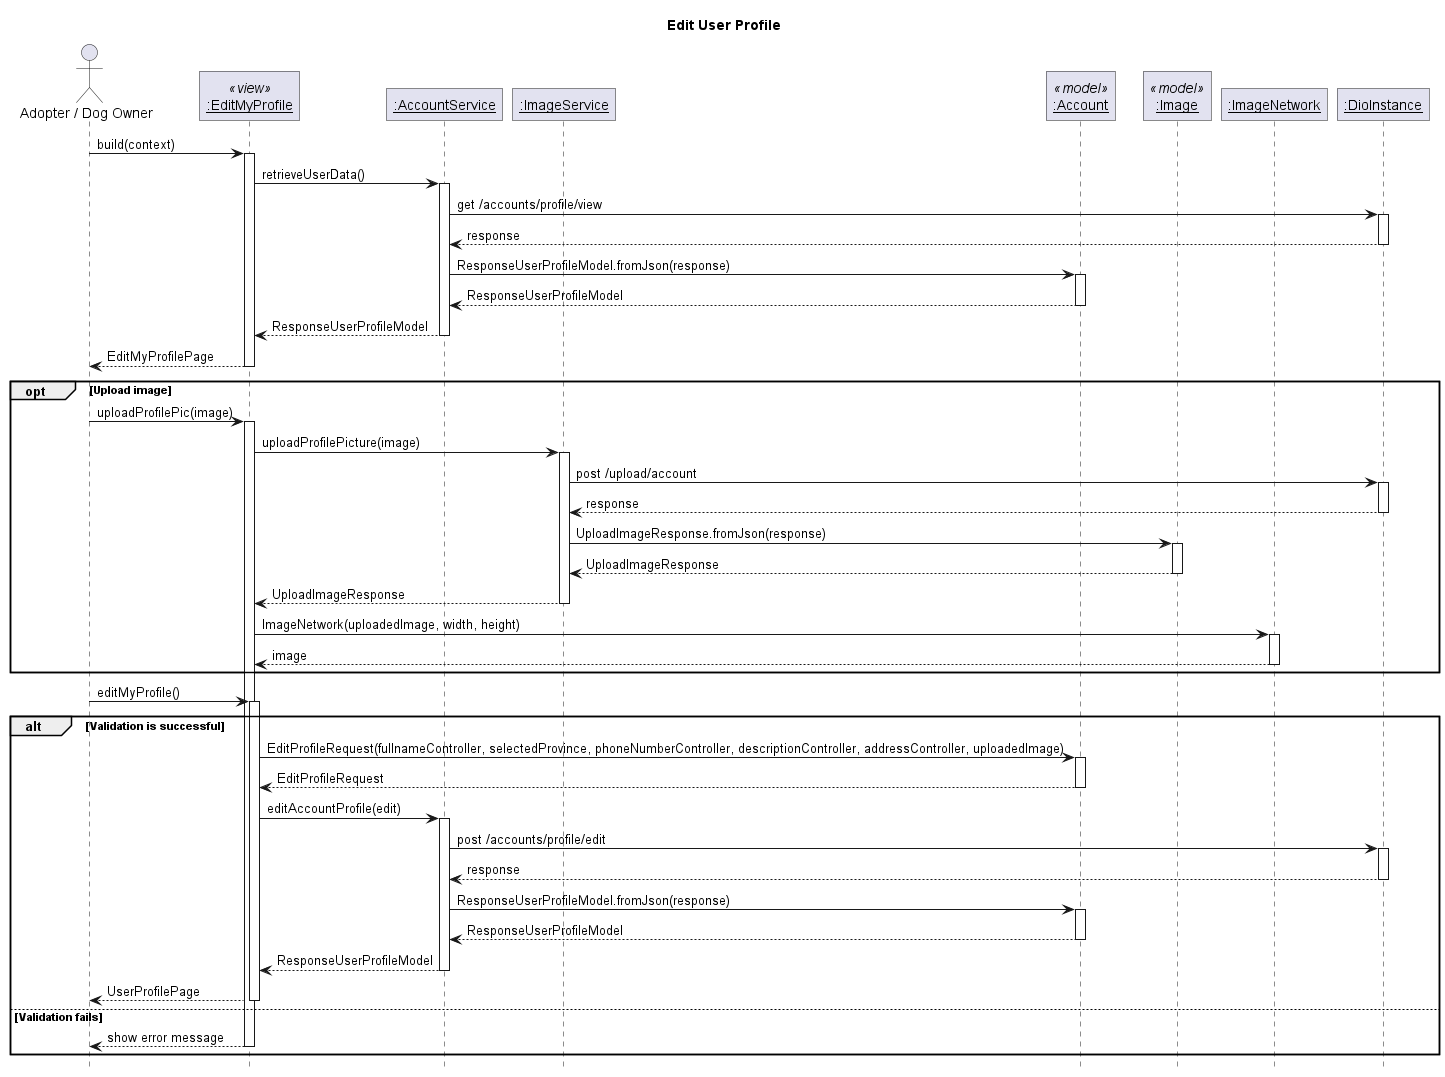

The diagram above was rendered by PlantUML. Its source (embedded in the PNG):
@startuml Edit User Profile
' Global param
title Edit User Profile
autoactivate on

' Global style configuration
skinparam RoundCorner 0
hide footbox

' Sequence participant configuration
actor "Adopter / Dog Owner" as User
participant "__:EditMyProfile__" as Page <<view>>
participant "__:AccountService__" as AccountService
participant "__:ImageService__" as ImageService
participant "__:Account__" as AccountModel <<model>>
participant "__:Image__" as ImageModel <<model>>
participant "__:ImageNetwork__" as Image
participant "__:DioInstance__" as Dio


' Sequence diagram
User -> Page: build(context)
Page -> AccountService : retrieveUserData()
AccountService -> Dio : get /accounts/profile/view
AccountService <-- Dio : response
AccountService -> AccountModel : ResponseUserProfileModel.fromJson(response)
AccountService <-- AccountModel : ResponseUserProfileModel
Page <-- AccountService : ResponseUserProfileModel
User <-- Page : EditMyProfilePage
opt Upload image
User -> Page : uploadProfilePic(image)
Page -> ImageService : uploadProfilePicture(image)
ImageService -> Dio : post /upload/account
ImageService <-- Dio : response
ImageService -> ImageModel : UploadImageResponse.fromJson(response)
ImageService <-- ImageModel : UploadImageResponse
Page <-- ImageService : UploadImageResponse
Page -> Image : ImageNetwork(uploadedImage, width, height)
Page <-- Image : image
end
User -> Page : editMyProfile()
alt Validation is successful
Page -> AccountModel : EditProfileRequest(fullnameController, selectedProvince, phoneNumberController, descriptionController, addressController, uploadedImage)
Page <-- AccountModel : EditProfileRequest
Page -> AccountService : editAccountProfile(edit)
AccountService -> Dio : post /accounts/profile/edit
AccountService <-- Dio : response
AccountService -> AccountModel : ResponseUserProfileModel.fromJson(response)
AccountService <-- AccountModel : ResponseUserProfileModel
Page <-- AccountService : ResponseUserProfileModel
User <-- Page : UserProfilePage
else Validation fails
User <-- Page: show error message
end





@enduml